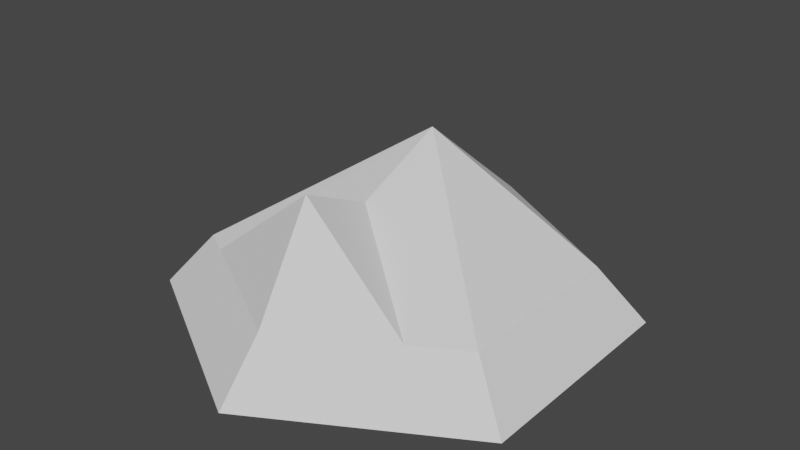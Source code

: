 # Source: hex-hill.blend  (saved by Blender 2.91.10; exported with 4.5.12 LTS)
import bpy
from mathutils import Matrix  # noqa: F401  (used for matrix-valued properties, if any)

bpy.ops.wm.read_factory_settings(use_empty=True)
scene = bpy.context.scene
scene.name = 'Scene'

# ---- collections
col_collection = bpy.data.collections.new('Collection'); scene.collection.children.link(col_collection)

# ---- world
world_world = bpy.data.worlds.new('World'); scene.world = world_world
world_world.use_nodes = True; world_world.node_tree.nodes.clear()
_N = world_world.node_tree.nodes; _L = world_world.node_tree.links
n0 = _N.new('ShaderNodeOutputWorld'); n0.name = 'World Output'; n0.location = (300, 300)
n1 = _N.new('ShaderNodeBackground'); n1.name = 'Background'; n1.location = (10, 300)
n1.inputs[0].default_value = (0.05088, 0.05088, 0.05088, 1.0)
_L.new(n1.outputs[0], n0.inputs[0])
n0.is_active_output = True
world_world.color = (0.05088, 0.05088, 0.05088)
world_world.use_sun_shadow = False
world_world.sun_shadow_jitter_overblur = 0.0

# ---- meshes
me_circle = bpy.data.meshes.new('Circle')
me_circle.from_pydata([(0.0, -5.96e-08, -1.0), (-0.866, -2.98e-08, -0.5), (-0.866, 0.0, 0.5), (8.742e-08, 2.98e-08, 1.0), (0.866, 0.0, 0.5), (0.866, -2.98e-08, -0.5), (0.6818, 0.2372, -0.3936), (0.6818, 0.2372, 0.3936), (7.666e-08, 0.2372, 0.7872), (-0.6818, 0.2372, 0.3936), (-0.6818, 0.2372, -0.3936), (7.835e-09, 0.2372, -0.7872), (-0.5643, 0.2372, 0.4615), (0.4558, 0.2372, 0.5241), (-0.03158, 0.5079, 0.1724), (-0.035, 0.6552, 0.4863), (-0.035, 0.6552, 0.4863), (-0.035, 0.6552, 0.4863), (-0.035, 0.6552, 0.4863), (-0.01316, 0.7039, -0.219), (-0.01316, 0.7039, -0.219), (-0.01316, 0.7039, -0.219), (-0.01316, 0.7039, -0.219), (-0.01316, 0.7039, -0.219), (-0.01316, 0.7039, -0.219), (-0.01316, 0.7039, -0.219), (-0.01316, 0.7039, -0.219)], [], [(2, 9, 10, 1), (1, 10, 11, 0), (3, 8, 12, 9, 2), (4, 7, 13, 8, 3), (5, 6, 7, 4), (11, 10, 24, 23), (0, 11, 6, 5), (1, 0, 5, 4, 3, 2), (14, 12, 17, 18), (12, 8, 16, 17), (15, 18, 16), (16, 18, 17), (8, 13, 15, 16), (13, 14, 18, 15), (24, 22, 21, 26, 25, 20, 19, 23), (6, 11, 23, 19), (12, 14, 26, 21), (9, 12, 21, 22), (13, 7, 20, 25), (10, 9, 22, 24), (14, 13, 25, 26), (7, 6, 19, 20)])
_uv = me_circle.uv_layers.new(name='UVMap')
_uv.uv.foreach_set('vector', [0.0, 0.0, 0.0, 0.0, 0.0, 0.0, 0.0, 0.0, 0.0, 0.0, 0.0, 0.0, 0.0, 0.0, 0.0, 0.0, 0.0, 0.0, 0.0, 0.0, 0.0, 0.0, 0.0, 0.0, 0.0, 0.0, 0.0, 0.0, 0.0, 0.0, 0.0, 0.0, 0.0, 0.0, 0.0, 0.0, 0.0, 0.0, 0.0, 0.0, 0.0, 0.0, 0.0, 0.0, 0.0, 0.0, 0.0, 0.0, 0.0, 0.0, 0.0, 0.0, 0.0, 0.0, 0.0, 0.0, 0.0, 0.0, 0.0, 0.0, 0.0, 0.0, 0.0, 0.0, 0.0, 0.0, 0.0, 0.0, 0.0, 0.0, 0.0, 0.0, 0.0, 0.0, 0.0, 0.0, 0.0, 0.0, 0.0, 0.0, 0.0, 0.0, 0.0, 0.0, 0.0, 0.0, 0.0, 0.0, 0.0, 0.0, 0.0, 0.0, 0.0, 0.0, 0.0, 0.0, 0.0, 0.0, 0.0, 0.0, 0.0, 0.0, 0.0, 0.0, 0.0, 0.0, 0.0, 0.0, 0.0, 0.0, 0.0, 0.0, 0.0, 0.0, 0.0, 0.0, 0.0, 0.0, 0.0, 0.0, 0.0, 0.0, 0.0, 0.0, 0.0, 0.0, 0.0, 0.0, 0.0, 0.0, 0.0, 0.0, 0.0, 0.0, 0.0, 0.0, 0.0, 0.0, 0.0, 0.0, 0.0, 0.0, 0.0, 0.0, 0.0, 0.0, 0.0, 0.0, 0.0, 0.0, 0.0, 0.0, 0.0, 0.0, 0.0, 0.0, 0.0, 0.0, 0.0, 0.0, 0.0, 0.0, 0.0, 0.0, 0.0, 0.0, 0.0, 0.0, 0.0, 0.0, 0.0, 0.0, 0.0, 0.0, 0.0, 0.0, 0.0, 0.0, 0.0, 0.0, 0.0, 0.0, 0.0, 0.0, 0.0, 0.0, 0.0, 0.0])
me_circle.use_remesh_fix_poles = True
me_circle.use_remesh_preserve_attributes = False
me_circle.use_mirror_vertex_groups = False
me_circle.update()

# ---- objects
ob_circle = bpy.data.objects.new('Circle', me_circle)

# ---- transforms, parenting, visibility, modifiers, constraints
ob_circle.location = (0.0, 0.0, 0.0)
ob_circle.rotation_euler = (1.571, 0.0, 0.0)
ob_circle.lineart.crease_threshold = 0.0

# ---- collection membership
col_collection.objects.link(ob_circle)

# ---- scene / render settings (as saved in the file)
scene.frame_start = 1; scene.frame_end = 250; scene.frame_set(1)
scene.render.engine = 'BLENDER_EEVEE_NEXT'
scene.cycles.use_denoising = False
scene.cycles.samples = 128
scene.cycles.sampling_pattern = 'TABULATED_SOBOL'
scene.cycles.use_adaptive_sampling = False
scene.cycles.use_light_tree = False
scene.view_settings.view_transform = 'Filmic'
bpy.context.view_layer.update()

# ---- added for rendering (the .blend has no active camera and no usable light): camera, sun
cam_auto = bpy.data.cameras.new('AutoCamera')
cam_auto.lens = 50.0
cam_auto.sensor_width = 36.0
cam_auto.clip_end = 1000.0
ob_auto_camera = bpy.data.objects.new('AutoCamera', cam_auto)
scene.collection.objects.link(ob_auto_camera)
ob_auto_camera.location = (2.53306, -3.03967, 2.37837)
ob_auto_camera.rotation_euler = (1.09748, -7.21219e-08, 0.694738)
scene.camera = ob_auto_camera
light_auto_sun = bpy.data.lights.new('AutoSun', 'SUN')
light_auto_sun.energy = 3.0
light_auto_sun.angle = 0.0523599
ob_auto_sun = bpy.data.objects.new('AutoSun', light_auto_sun)
scene.collection.objects.link(ob_auto_sun)
ob_auto_sun.rotation_euler = (0.872665, 0.174533, 0.523599)
bpy.context.view_layer.update()

